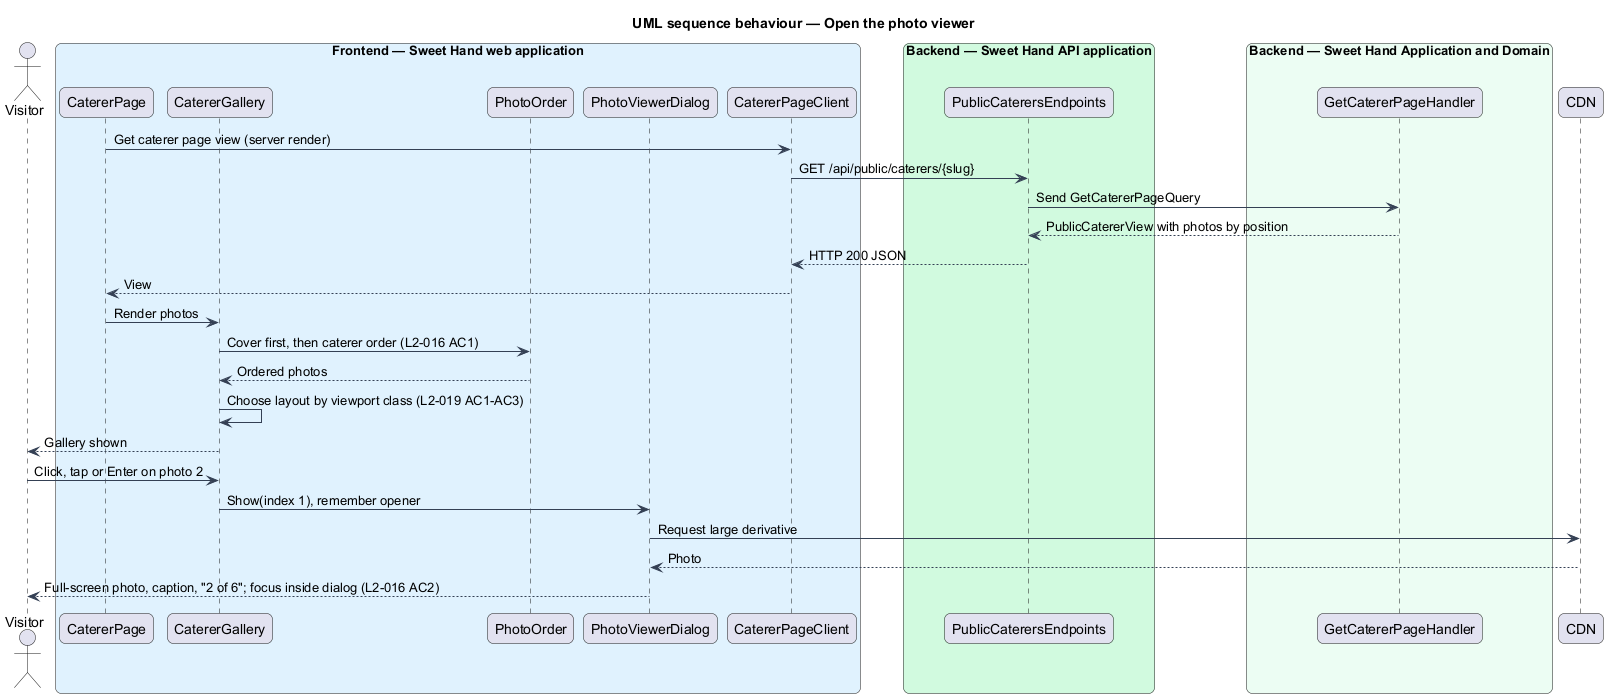

The diagram above was rendered by PlantUML. Its source (embedded in the PNG):
@startuml
title UML sequence behaviour — Open the photo viewer
skinparam backgroundColor #FFFFFF
skinparam shadowing false
skinparam roundcorner 12
skinparam defaultFontName Arial
skinparam ArrowColor #344054
actor "Visitor" as actor
box "Frontend — Sweet Hand web application" #E0F2FE
  participant "CatererPage" as page
  participant "CatererGallery" as gallery
  participant "PhotoOrder" as order
  participant "PhotoViewerDialog" as viewer
  participant "CatererPageClient" as client
end box
box "Backend — Sweet Hand API application" #D1FADF
  participant "PublicCaterersEndpoints" as endpoints
end box
box "Backend — Sweet Hand Application and Domain" #ECFDF3
  participant "GetCatererPageHandler" as handler
end box
participant "CDN" as cdn
page -> client : Get caterer page view (server render)
client -> endpoints : GET /api/public/caterers/{slug}
endpoints -> handler : Send GetCatererPageQuery
handler --> endpoints : PublicCatererView with photos by position
endpoints --> client : HTTP 200 JSON
client --> page : View
page -> gallery : Render photos
gallery -> order : Cover first, then caterer order (L2-016 AC1)
order --> gallery : Ordered photos
gallery -> gallery : Choose layout by viewport class (L2-019 AC1-AC3)
gallery --> actor : Gallery shown
actor -> gallery : Click, tap or Enter on photo 2
gallery -> viewer : Show(index 1), remember opener
viewer -> cdn : Request large derivative
cdn --> viewer : Photo
viewer --> actor : Full-screen photo, caption, "2 of 6"; focus inside dialog (L2-016 AC2)
@enduml